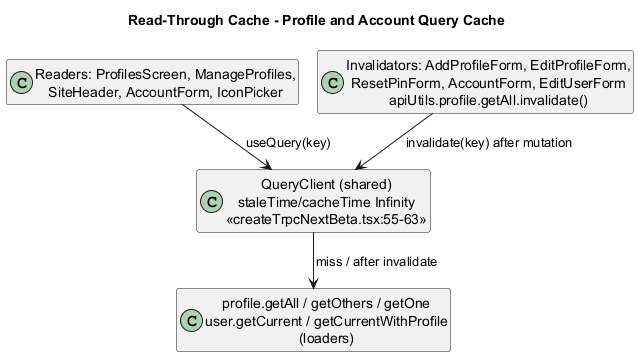

The diagram above was rendered by PlantUML. Its source (embedded in the PNG):
@startuml
!pragma layout smetana
skinparam classAttributeIconSize 0
skinparam shadowing false
hide empty members
title Read-Through Cache - Profile and Account Query Cache
class "QueryClient (shared)\nstaleTime/cacheTime Infinity\n<<createTrpcNextBeta.tsx:55-63>>" as Q
class "profile.getAll / getOthers / getOne\nuser.getCurrent / getCurrentWithProfile\n(loaders)" as L
class "Readers: ProfilesScreen, ManageProfiles,\nSiteHeader, AccountForm, IconPicker" as R
class "Invalidators: AddProfileForm, EditProfileForm,\nResetPinForm, AccountForm, EditUserForm\napiUtils.profile.getAll.invalidate()" as I
R --> Q : useQuery(key)
Q --> L : miss / after invalidate
I --> Q : invalidate(key) after mutation
@enduml